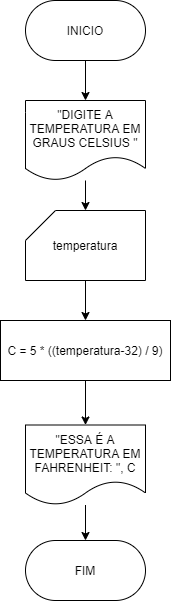

The diagram above was exported from draw.io. Its source (the exported page's mxGraphModel, read from the mxfile embedded in the PNG):
<mxGraphModel dx="638" dy="610" grid="1" gridSize="10" guides="1" tooltips="1" connect="1" arrows="1" fold="1" page="1" pageScale="1" pageWidth="827" pageHeight="1169" math="0" shadow="0">
  <root>
    <mxCell id="0" />
    <mxCell id="1" parent="0" />
    <mxCell id="6" value="" style="edgeStyle=none;html=1;" edge="1" parent="1" source="2" target="3">
      <mxGeometry relative="1" as="geometry" />
    </mxCell>
    <mxCell id="2" value="INICIO" style="rounded=1;whiteSpace=wrap;html=1;arcSize=50;" vertex="1" parent="1">
      <mxGeometry x="260" y="80" width="120" height="60" as="geometry" />
    </mxCell>
    <mxCell id="7" value="" style="edgeStyle=none;html=1;" edge="1" parent="1" source="3" target="4">
      <mxGeometry relative="1" as="geometry" />
    </mxCell>
    <mxCell id="3" value="&quot;DIGITE A TEMPERATURA EM GRAUS CELSIUS &quot;" style="shape=document;whiteSpace=wrap;html=1;boundedLbl=1;" vertex="1" parent="1">
      <mxGeometry x="260" y="180" width="120" height="80" as="geometry" />
    </mxCell>
    <mxCell id="8" value="" style="edgeStyle=none;html=1;" edge="1" parent="1" source="4" target="5">
      <mxGeometry relative="1" as="geometry" />
    </mxCell>
    <mxCell id="4" value="temperatura" style="shape=card;whiteSpace=wrap;html=1;" vertex="1" parent="1">
      <mxGeometry x="260" y="290" width="120" height="70" as="geometry" />
    </mxCell>
    <mxCell id="10" value="" style="edgeStyle=none;html=1;" edge="1" parent="1" source="5" target="9">
      <mxGeometry relative="1" as="geometry" />
    </mxCell>
    <mxCell id="5" value="C = 5 * ((temperatura-32) / 9)" style="rounded=0;whiteSpace=wrap;html=1;" vertex="1" parent="1">
      <mxGeometry x="235" y="400" width="170" height="60" as="geometry" />
    </mxCell>
    <mxCell id="12" value="" style="edgeStyle=none;html=1;" edge="1" parent="1" source="9" target="11">
      <mxGeometry relative="1" as="geometry" />
    </mxCell>
    <mxCell id="9" value="&quot;ESSA É A TEMPERATURA EM FAHRENHEIT: &quot;, C" style="shape=document;whiteSpace=wrap;html=1;boundedLbl=1;" vertex="1" parent="1">
      <mxGeometry x="260" y="504.5" width="120" height="80" as="geometry" />
    </mxCell>
    <mxCell id="11" value="FIM" style="rounded=1;whiteSpace=wrap;html=1;arcSize=50;" vertex="1" parent="1">
      <mxGeometry x="260" y="620" width="120" height="60" as="geometry" />
    </mxCell>
  </root>
</mxGraphModel>